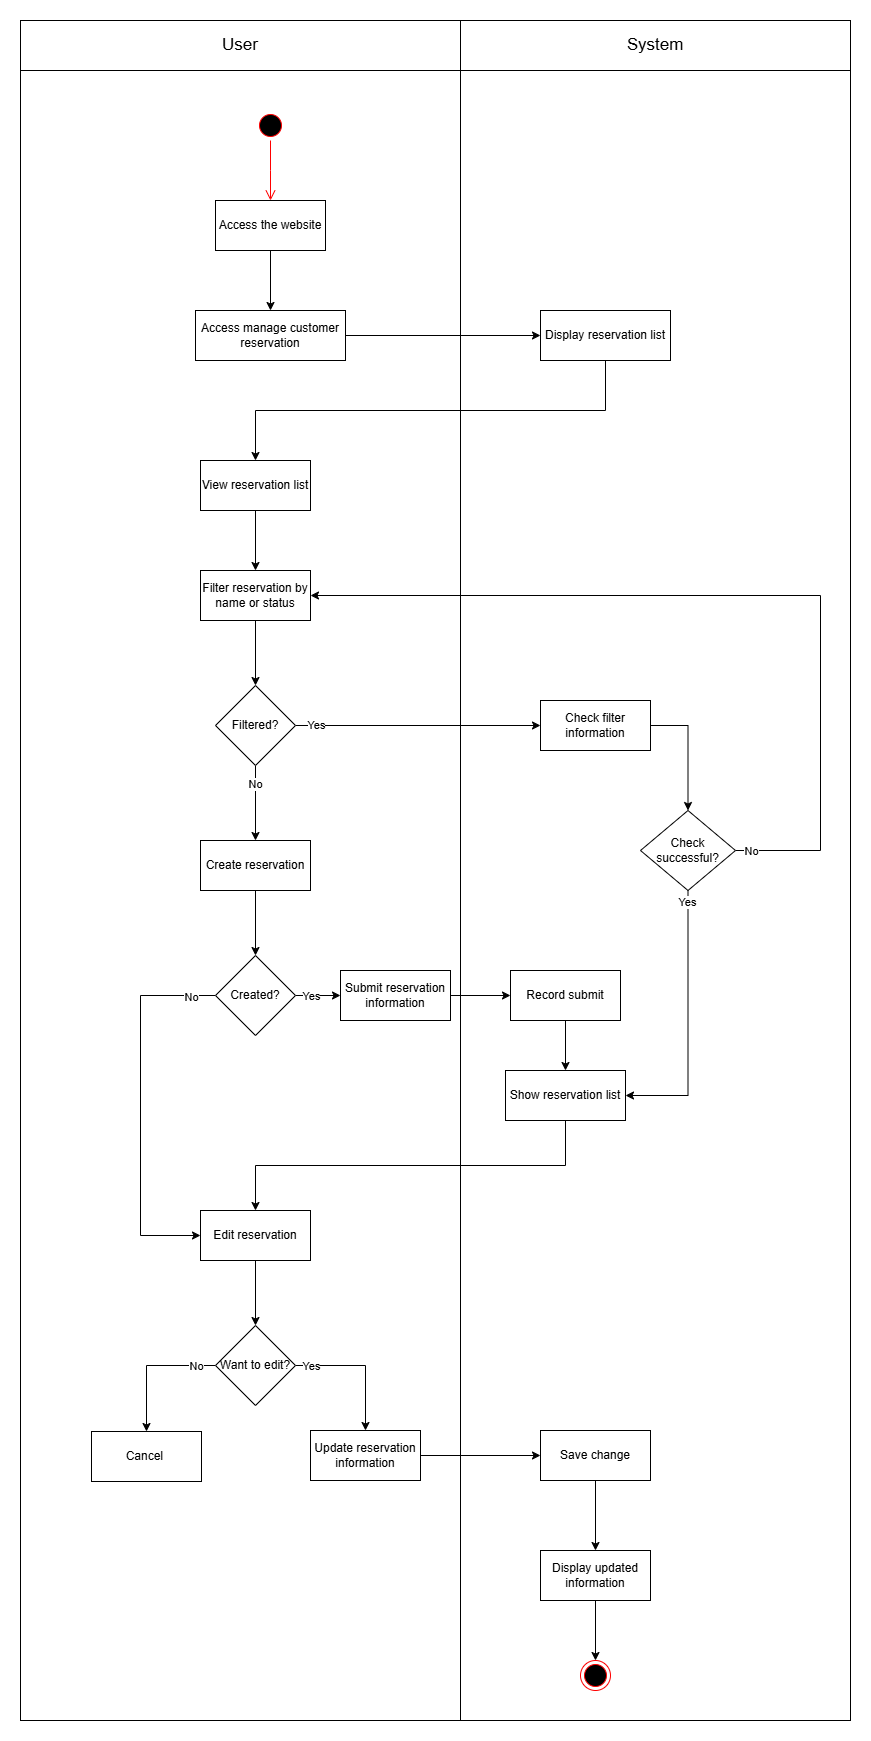

The diagram above was exported from draw.io. Its source (the exported page's mxGraphModel, read from the mxfile embedded in the PNG):
<mxGraphModel dx="1824" dy="1704" grid="1" gridSize="10" guides="1" tooltips="1" connect="1" arrows="1" fold="1" page="1" pageScale="1" pageWidth="827" pageHeight="1169" math="0" shadow="0">
  <root>
    <mxCell id="0" />
    <mxCell id="1" parent="0" />
    <mxCell id="ZXPppvaC3rxrIvMwc1cR-45" value="Object" style="html=1;whiteSpace=wrap;fontColor=none;noLabel=1;fillColor=none;" parent="1" vertex="1">
      <mxGeometry x="-50" y="-150" width="830" height="1700" as="geometry" />
    </mxCell>
    <mxCell id="ZXPppvaC3rxrIvMwc1cR-44" value="Object" style="html=1;whiteSpace=wrap;fontColor=none;noLabel=1;fillColor=none;" parent="1" vertex="1">
      <mxGeometry x="390" y="-150" width="390" height="1700" as="geometry" />
    </mxCell>
    <mxCell id="nD9dAhpTxcInM9EUp7mA-8" style="edgeStyle=orthogonalEdgeStyle;rounded=0;orthogonalLoop=1;jettySize=auto;html=1;exitX=1;exitY=0.5;exitDx=0;exitDy=0;entryX=0;entryY=0.5;entryDx=0;entryDy=0;" parent="1" source="nD9dAhpTxcInM9EUp7mA-1" target="nD9dAhpTxcInM9EUp7mA-6" edge="1">
      <mxGeometry relative="1" as="geometry" />
    </mxCell>
    <mxCell id="nD9dAhpTxcInM9EUp7mA-1" value="Access manage customer reservation" style="html=1;whiteSpace=wrap;" parent="1" vertex="1">
      <mxGeometry x="125" y="140" width="150" height="50" as="geometry" />
    </mxCell>
    <mxCell id="nD9dAhpTxcInM9EUp7mA-10" style="edgeStyle=orthogonalEdgeStyle;rounded=0;orthogonalLoop=1;jettySize=auto;html=1;exitX=0.5;exitY=1;exitDx=0;exitDy=0;entryX=0.5;entryY=0;entryDx=0;entryDy=0;" parent="1" source="nD9dAhpTxcInM9EUp7mA-2" target="nD9dAhpTxcInM9EUp7mA-7" edge="1">
      <mxGeometry relative="1" as="geometry" />
    </mxCell>
    <mxCell id="nD9dAhpTxcInM9EUp7mA-2" value="View reservation list" style="html=1;whiteSpace=wrap;" parent="1" vertex="1">
      <mxGeometry x="130" y="290" width="110" height="50" as="geometry" />
    </mxCell>
    <mxCell id="nD9dAhpTxcInM9EUp7mA-3" value="" style="ellipse;html=1;shape=startState;fillColor=#000000;strokeColor=#ff0000;" parent="1" vertex="1">
      <mxGeometry x="185" y="-60" width="30" height="30" as="geometry" />
    </mxCell>
    <mxCell id="nD9dAhpTxcInM9EUp7mA-4" value="" style="edgeStyle=orthogonalEdgeStyle;html=1;verticalAlign=bottom;endArrow=open;endSize=8;strokeColor=#ff0000;rounded=0;" parent="1" source="nD9dAhpTxcInM9EUp7mA-3" edge="1">
      <mxGeometry relative="1" as="geometry">
        <mxPoint x="200" y="30" as="targetPoint" />
      </mxGeometry>
    </mxCell>
    <mxCell id="nD9dAhpTxcInM9EUp7mA-9" style="edgeStyle=orthogonalEdgeStyle;rounded=0;orthogonalLoop=1;jettySize=auto;html=1;exitX=0.5;exitY=1;exitDx=0;exitDy=0;" parent="1" source="nD9dAhpTxcInM9EUp7mA-6" target="nD9dAhpTxcInM9EUp7mA-2" edge="1">
      <mxGeometry relative="1" as="geometry" />
    </mxCell>
    <mxCell id="nD9dAhpTxcInM9EUp7mA-6" value="Display reservation list" style="html=1;whiteSpace=wrap;" parent="1" vertex="1">
      <mxGeometry x="470" y="140" width="130" height="50" as="geometry" />
    </mxCell>
    <mxCell id="ZXPppvaC3rxrIvMwc1cR-2" value="" style="edgeStyle=orthogonalEdgeStyle;rounded=0;orthogonalLoop=1;jettySize=auto;html=1;" parent="1" source="nD9dAhpTxcInM9EUp7mA-7" target="ZXPppvaC3rxrIvMwc1cR-1" edge="1">
      <mxGeometry relative="1" as="geometry" />
    </mxCell>
    <mxCell id="nD9dAhpTxcInM9EUp7mA-7" value="Filter reservation by name or status" style="html=1;whiteSpace=wrap;" parent="1" vertex="1">
      <mxGeometry x="130" y="400" width="110" height="50" as="geometry" />
    </mxCell>
    <mxCell id="nD9dAhpTxcInM9EUp7mA-44" value="&lt;font style=&quot;font-size: 17px;&quot;&gt;User&lt;/font&gt;" style="html=1;whiteSpace=wrap;" parent="1" vertex="1">
      <mxGeometry x="-50" y="-150" width="440" height="50" as="geometry" />
    </mxCell>
    <mxCell id="nD9dAhpTxcInM9EUp7mA-50" value="&lt;font style=&quot;font-size: 17px;&quot;&gt;System&lt;/font&gt;" style="html=1;whiteSpace=wrap;" parent="1" vertex="1">
      <mxGeometry x="390" y="-150" width="390" height="50" as="geometry" />
    </mxCell>
    <mxCell id="ZXPppvaC3rxrIvMwc1cR-4" style="edgeStyle=orthogonalEdgeStyle;rounded=0;orthogonalLoop=1;jettySize=auto;html=1;exitX=1;exitY=0.5;exitDx=0;exitDy=0;entryX=0;entryY=0.5;entryDx=0;entryDy=0;" parent="1" source="ZXPppvaC3rxrIvMwc1cR-1" target="ZXPppvaC3rxrIvMwc1cR-3" edge="1">
      <mxGeometry relative="1" as="geometry" />
    </mxCell>
    <mxCell id="ZXPppvaC3rxrIvMwc1cR-46" value="Yes" style="edgeLabel;html=1;align=center;verticalAlign=middle;resizable=0;points=[];" parent="ZXPppvaC3rxrIvMwc1cR-4" vertex="1" connectable="0">
      <mxGeometry x="-0.8315" y="1" relative="1" as="geometry">
        <mxPoint x="-1" as="offset" />
      </mxGeometry>
    </mxCell>
    <mxCell id="ZXPppvaC3rxrIvMwc1cR-8" style="edgeStyle=orthogonalEdgeStyle;rounded=0;orthogonalLoop=1;jettySize=auto;html=1;exitX=0.5;exitY=1;exitDx=0;exitDy=0;entryX=0.5;entryY=0;entryDx=0;entryDy=0;" parent="1" source="ZXPppvaC3rxrIvMwc1cR-1" target="ZXPppvaC3rxrIvMwc1cR-7" edge="1">
      <mxGeometry relative="1" as="geometry" />
    </mxCell>
    <mxCell id="ZXPppvaC3rxrIvMwc1cR-47" value="No" style="edgeLabel;html=1;align=center;verticalAlign=middle;resizable=0;points=[];" parent="ZXPppvaC3rxrIvMwc1cR-8" vertex="1" connectable="0">
      <mxGeometry x="-0.4808" y="-1" relative="1" as="geometry">
        <mxPoint y="-1" as="offset" />
      </mxGeometry>
    </mxCell>
    <mxCell id="ZXPppvaC3rxrIvMwc1cR-1" value="Filtered?" style="rhombus;whiteSpace=wrap;html=1;" parent="1" vertex="1">
      <mxGeometry x="145" y="515" width="80" height="80" as="geometry" />
    </mxCell>
    <mxCell id="ZXPppvaC3rxrIvMwc1cR-16" style="edgeStyle=orthogonalEdgeStyle;rounded=0;orthogonalLoop=1;jettySize=auto;html=1;exitX=1;exitY=0.5;exitDx=0;exitDy=0;" parent="1" source="ZXPppvaC3rxrIvMwc1cR-3" target="ZXPppvaC3rxrIvMwc1cR-5" edge="1">
      <mxGeometry relative="1" as="geometry" />
    </mxCell>
    <mxCell id="ZXPppvaC3rxrIvMwc1cR-3" value="Check filter information" style="html=1;whiteSpace=wrap;" parent="1" vertex="1">
      <mxGeometry x="470" y="530" width="110" height="50" as="geometry" />
    </mxCell>
    <mxCell id="ZXPppvaC3rxrIvMwc1cR-17" style="edgeStyle=orthogonalEdgeStyle;rounded=0;orthogonalLoop=1;jettySize=auto;html=1;exitX=1;exitY=0.5;exitDx=0;exitDy=0;entryX=1;entryY=0.5;entryDx=0;entryDy=0;" parent="1" source="ZXPppvaC3rxrIvMwc1cR-5" target="nD9dAhpTxcInM9EUp7mA-7" edge="1">
      <mxGeometry relative="1" as="geometry">
        <Array as="points">
          <mxPoint x="750" y="680" />
          <mxPoint x="750" y="425" />
        </Array>
      </mxGeometry>
    </mxCell>
    <mxCell id="ZXPppvaC3rxrIvMwc1cR-18" value="No" style="edgeLabel;html=1;align=center;verticalAlign=middle;resizable=0;points=[];" parent="ZXPppvaC3rxrIvMwc1cR-17" vertex="1" connectable="0">
      <mxGeometry x="-0.9459" y="1" relative="1" as="geometry">
        <mxPoint x="-8" y="1" as="offset" />
      </mxGeometry>
    </mxCell>
    <mxCell id="v3136z_Hearbs02HPdmG-5" style="edgeStyle=orthogonalEdgeStyle;rounded=0;orthogonalLoop=1;jettySize=auto;html=1;exitX=0.5;exitY=1;exitDx=0;exitDy=0;entryX=1;entryY=0.5;entryDx=0;entryDy=0;" edge="1" parent="1" source="ZXPppvaC3rxrIvMwc1cR-5" target="v3136z_Hearbs02HPdmG-3">
      <mxGeometry relative="1" as="geometry" />
    </mxCell>
    <mxCell id="v3136z_Hearbs02HPdmG-6" value="Yes" style="edgeLabel;html=1;align=center;verticalAlign=middle;resizable=0;points=[];" vertex="1" connectable="0" parent="v3136z_Hearbs02HPdmG-5">
      <mxGeometry x="-0.9148" y="-1" relative="1" as="geometry">
        <mxPoint as="offset" />
      </mxGeometry>
    </mxCell>
    <mxCell id="ZXPppvaC3rxrIvMwc1cR-5" value="Check successful?" style="rhombus;whiteSpace=wrap;html=1;" parent="1" vertex="1">
      <mxGeometry x="570" y="640" width="95" height="80" as="geometry" />
    </mxCell>
    <mxCell id="ZXPppvaC3rxrIvMwc1cR-10" value="" style="edgeStyle=orthogonalEdgeStyle;rounded=0;orthogonalLoop=1;jettySize=auto;html=1;" parent="1" source="ZXPppvaC3rxrIvMwc1cR-7" target="ZXPppvaC3rxrIvMwc1cR-9" edge="1">
      <mxGeometry relative="1" as="geometry" />
    </mxCell>
    <mxCell id="ZXPppvaC3rxrIvMwc1cR-7" value="Create reservation" style="html=1;whiteSpace=wrap;" parent="1" vertex="1">
      <mxGeometry x="130" y="670" width="110" height="50" as="geometry" />
    </mxCell>
    <mxCell id="ZXPppvaC3rxrIvMwc1cR-19" style="edgeStyle=orthogonalEdgeStyle;rounded=0;orthogonalLoop=1;jettySize=auto;html=1;exitX=0;exitY=0.5;exitDx=0;exitDy=0;entryX=0;entryY=0.5;entryDx=0;entryDy=0;" parent="1" source="ZXPppvaC3rxrIvMwc1cR-9" target="ZXPppvaC3rxrIvMwc1cR-14" edge="1">
      <mxGeometry relative="1" as="geometry">
        <Array as="points">
          <mxPoint x="70" y="825" />
          <mxPoint x="70" y="1065" />
        </Array>
      </mxGeometry>
    </mxCell>
    <mxCell id="ZXPppvaC3rxrIvMwc1cR-20" value="No" style="edgeLabel;html=1;align=center;verticalAlign=middle;resizable=0;points=[];" parent="ZXPppvaC3rxrIvMwc1cR-19" vertex="1" connectable="0">
      <mxGeometry x="-0.8717" y="1" relative="1" as="geometry">
        <mxPoint x="-1" as="offset" />
      </mxGeometry>
    </mxCell>
    <mxCell id="v3136z_Hearbs02HPdmG-1" style="edgeStyle=orthogonalEdgeStyle;rounded=0;orthogonalLoop=1;jettySize=auto;html=1;exitX=1;exitY=0.5;exitDx=0;exitDy=0;entryX=0;entryY=0.5;entryDx=0;entryDy=0;" edge="1" parent="1" source="ZXPppvaC3rxrIvMwc1cR-9" target="ZXPppvaC3rxrIvMwc1cR-11">
      <mxGeometry relative="1" as="geometry" />
    </mxCell>
    <mxCell id="v3136z_Hearbs02HPdmG-2" value="Yes" style="edgeLabel;html=1;align=center;verticalAlign=middle;resizable=0;points=[];" vertex="1" connectable="0" parent="v3136z_Hearbs02HPdmG-1">
      <mxGeometry x="-0.0756" relative="1" as="geometry">
        <mxPoint x="-6" as="offset" />
      </mxGeometry>
    </mxCell>
    <mxCell id="ZXPppvaC3rxrIvMwc1cR-9" value="Created?" style="rhombus;whiteSpace=wrap;html=1;" parent="1" vertex="1">
      <mxGeometry x="145" y="785" width="80" height="80" as="geometry" />
    </mxCell>
    <mxCell id="ZXPppvaC3rxrIvMwc1cR-24" style="edgeStyle=orthogonalEdgeStyle;rounded=0;orthogonalLoop=1;jettySize=auto;html=1;exitX=1;exitY=0.5;exitDx=0;exitDy=0;entryX=0;entryY=0.5;entryDx=0;entryDy=0;" parent="1" source="ZXPppvaC3rxrIvMwc1cR-11" target="ZXPppvaC3rxrIvMwc1cR-23" edge="1">
      <mxGeometry relative="1" as="geometry" />
    </mxCell>
    <mxCell id="ZXPppvaC3rxrIvMwc1cR-11" value="Submit reservation information" style="html=1;whiteSpace=wrap;" parent="1" vertex="1">
      <mxGeometry x="270" y="800" width="110" height="50" as="geometry" />
    </mxCell>
    <mxCell id="ZXPppvaC3rxrIvMwc1cR-27" value="" style="edgeStyle=orthogonalEdgeStyle;rounded=0;orthogonalLoop=1;jettySize=auto;html=1;" parent="1" source="ZXPppvaC3rxrIvMwc1cR-14" target="ZXPppvaC3rxrIvMwc1cR-26" edge="1">
      <mxGeometry relative="1" as="geometry" />
    </mxCell>
    <mxCell id="ZXPppvaC3rxrIvMwc1cR-14" value="Edit reservation" style="html=1;whiteSpace=wrap;" parent="1" vertex="1">
      <mxGeometry x="130" y="1040" width="110" height="50" as="geometry" />
    </mxCell>
    <mxCell id="v3136z_Hearbs02HPdmG-4" style="edgeStyle=orthogonalEdgeStyle;rounded=0;orthogonalLoop=1;jettySize=auto;html=1;exitX=0.5;exitY=1;exitDx=0;exitDy=0;" edge="1" parent="1" source="ZXPppvaC3rxrIvMwc1cR-23" target="v3136z_Hearbs02HPdmG-3">
      <mxGeometry relative="1" as="geometry" />
    </mxCell>
    <mxCell id="ZXPppvaC3rxrIvMwc1cR-23" value="Record submit" style="html=1;whiteSpace=wrap;" parent="1" vertex="1">
      <mxGeometry x="440" y="800" width="110" height="50" as="geometry" />
    </mxCell>
    <mxCell id="ZXPppvaC3rxrIvMwc1cR-29" style="edgeStyle=orthogonalEdgeStyle;rounded=0;orthogonalLoop=1;jettySize=auto;html=1;exitX=1;exitY=0.5;exitDx=0;exitDy=0;entryX=0.5;entryY=0;entryDx=0;entryDy=0;" parent="1" source="ZXPppvaC3rxrIvMwc1cR-26" target="ZXPppvaC3rxrIvMwc1cR-28" edge="1">
      <mxGeometry relative="1" as="geometry" />
    </mxCell>
    <mxCell id="ZXPppvaC3rxrIvMwc1cR-30" value="Yes" style="edgeLabel;html=1;align=center;verticalAlign=middle;resizable=0;points=[];" parent="ZXPppvaC3rxrIvMwc1cR-29" vertex="1" connectable="0">
      <mxGeometry x="-0.5551" relative="1" as="geometry">
        <mxPoint x="-15" as="offset" />
      </mxGeometry>
    </mxCell>
    <mxCell id="ZXPppvaC3rxrIvMwc1cR-32" style="edgeStyle=orthogonalEdgeStyle;rounded=0;orthogonalLoop=1;jettySize=auto;html=1;exitX=0;exitY=0.5;exitDx=0;exitDy=0;entryX=0.5;entryY=0;entryDx=0;entryDy=0;" parent="1" source="ZXPppvaC3rxrIvMwc1cR-26" target="ZXPppvaC3rxrIvMwc1cR-31" edge="1">
      <mxGeometry relative="1" as="geometry" />
    </mxCell>
    <mxCell id="ZXPppvaC3rxrIvMwc1cR-33" value="No" style="edgeLabel;html=1;align=center;verticalAlign=middle;resizable=0;points=[];" parent="ZXPppvaC3rxrIvMwc1cR-32" vertex="1" connectable="0">
      <mxGeometry x="-0.7134" relative="1" as="geometry">
        <mxPoint x="-1" as="offset" />
      </mxGeometry>
    </mxCell>
    <mxCell id="ZXPppvaC3rxrIvMwc1cR-26" value="Want to edit?" style="rhombus;whiteSpace=wrap;html=1;" parent="1" vertex="1">
      <mxGeometry x="145" y="1155" width="80" height="80" as="geometry" />
    </mxCell>
    <mxCell id="ZXPppvaC3rxrIvMwc1cR-37" style="edgeStyle=orthogonalEdgeStyle;rounded=0;orthogonalLoop=1;jettySize=auto;html=1;exitX=1;exitY=0.5;exitDx=0;exitDy=0;entryX=0;entryY=0.5;entryDx=0;entryDy=0;" parent="1" source="ZXPppvaC3rxrIvMwc1cR-28" target="ZXPppvaC3rxrIvMwc1cR-36" edge="1">
      <mxGeometry relative="1" as="geometry" />
    </mxCell>
    <mxCell id="ZXPppvaC3rxrIvMwc1cR-28" value="Update reservation information" style="html=1;whiteSpace=wrap;" parent="1" vertex="1">
      <mxGeometry x="240" y="1260" width="110" height="50" as="geometry" />
    </mxCell>
    <mxCell id="ZXPppvaC3rxrIvMwc1cR-31" value="Cancel&amp;nbsp;" style="html=1;whiteSpace=wrap;" parent="1" vertex="1">
      <mxGeometry x="21" y="1261" width="110" height="50" as="geometry" />
    </mxCell>
    <mxCell id="ZXPppvaC3rxrIvMwc1cR-35" style="edgeStyle=orthogonalEdgeStyle;rounded=0;orthogonalLoop=1;jettySize=auto;html=1;exitX=0.5;exitY=1;exitDx=0;exitDy=0;" parent="1" source="ZXPppvaC3rxrIvMwc1cR-34" target="nD9dAhpTxcInM9EUp7mA-1" edge="1">
      <mxGeometry relative="1" as="geometry" />
    </mxCell>
    <mxCell id="ZXPppvaC3rxrIvMwc1cR-34" value="Access the website" style="html=1;whiteSpace=wrap;" parent="1" vertex="1">
      <mxGeometry x="145" y="30" width="110" height="50" as="geometry" />
    </mxCell>
    <mxCell id="ZXPppvaC3rxrIvMwc1cR-39" style="edgeStyle=orthogonalEdgeStyle;rounded=0;orthogonalLoop=1;jettySize=auto;html=1;exitX=0.5;exitY=1;exitDx=0;exitDy=0;entryX=0.5;entryY=0;entryDx=0;entryDy=0;" parent="1" source="ZXPppvaC3rxrIvMwc1cR-36" target="ZXPppvaC3rxrIvMwc1cR-38" edge="1">
      <mxGeometry relative="1" as="geometry" />
    </mxCell>
    <mxCell id="ZXPppvaC3rxrIvMwc1cR-36" value="Save change" style="html=1;whiteSpace=wrap;" parent="1" vertex="1">
      <mxGeometry x="470" y="1260" width="110" height="50" as="geometry" />
    </mxCell>
    <mxCell id="ZXPppvaC3rxrIvMwc1cR-42" style="edgeStyle=orthogonalEdgeStyle;rounded=0;orthogonalLoop=1;jettySize=auto;html=1;exitX=0.5;exitY=1;exitDx=0;exitDy=0;entryX=0.5;entryY=0;entryDx=0;entryDy=0;" parent="1" source="ZXPppvaC3rxrIvMwc1cR-38" target="ZXPppvaC3rxrIvMwc1cR-40" edge="1">
      <mxGeometry relative="1" as="geometry" />
    </mxCell>
    <mxCell id="ZXPppvaC3rxrIvMwc1cR-38" value="Display updated information" style="html=1;whiteSpace=wrap;" parent="1" vertex="1">
      <mxGeometry x="470" y="1380" width="110" height="50" as="geometry" />
    </mxCell>
    <mxCell id="ZXPppvaC3rxrIvMwc1cR-40" value="" style="ellipse;html=1;shape=endState;fillColor=#000000;strokeColor=#ff0000;" parent="1" vertex="1">
      <mxGeometry x="510" y="1490" width="30" height="30" as="geometry" />
    </mxCell>
    <mxCell id="v3136z_Hearbs02HPdmG-7" style="edgeStyle=orthogonalEdgeStyle;rounded=0;orthogonalLoop=1;jettySize=auto;html=1;exitX=0.5;exitY=1;exitDx=0;exitDy=0;" edge="1" parent="1" source="v3136z_Hearbs02HPdmG-3" target="ZXPppvaC3rxrIvMwc1cR-14">
      <mxGeometry relative="1" as="geometry" />
    </mxCell>
    <mxCell id="v3136z_Hearbs02HPdmG-3" value="Show reservation list" style="html=1;whiteSpace=wrap;" vertex="1" parent="1">
      <mxGeometry x="435" y="900" width="120" height="50" as="geometry" />
    </mxCell>
  </root>
</mxGraphModel>